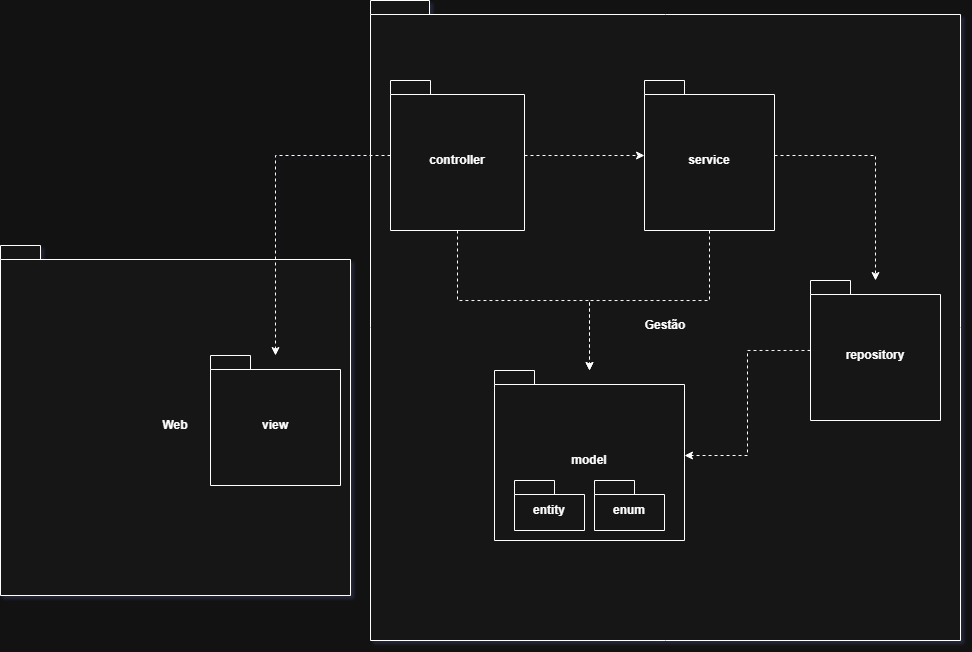

The diagram above was exported from draw.io. Its source (the exported page's mxGraphModel, read from the mxfile embedded in the PNG):
<mxGraphModel dx="2505" dy="2083" grid="1" gridSize="10" guides="1" tooltips="1" connect="1" arrows="1" fold="1" page="1" pageScale="1" pageWidth="827" pageHeight="1169" background="none" math="0" shadow="1">
  <root>
    <mxCell id="0" />
    <mxCell id="1" parent="0" />
    <mxCell id="wi0sVBznk5bn3T1GB6zn-23" value="Web" style="shape=folder;fontStyle=1;spacingTop=10;tabWidth=40;tabHeight=14;tabPosition=left;html=1;whiteSpace=wrap;" vertex="1" parent="1">
      <mxGeometry x="-180" y="235" width="350" height="350" as="geometry" />
    </mxCell>
    <mxCell id="wi0sVBznk5bn3T1GB6zn-22" value="Gestão" style="shape=folder;fontStyle=1;spacingTop=10;tabWidth=40;tabHeight=14;tabPosition=left;html=1;whiteSpace=wrap;" vertex="1" parent="1">
      <mxGeometry x="190" y="-10" width="590" height="640" as="geometry" />
    </mxCell>
    <mxCell id="wi0sVBznk5bn3T1GB6zn-20" style="edgeStyle=orthogonalEdgeStyle;rounded=0;orthogonalLoop=1;jettySize=auto;html=1;dashed=1;" edge="1" parent="1" source="wi0sVBznk5bn3T1GB6zn-1" target="wi0sVBznk5bn3T1GB6zn-4">
      <mxGeometry relative="1" as="geometry" />
    </mxCell>
    <mxCell id="wi0sVBznk5bn3T1GB6zn-21" style="edgeStyle=orthogonalEdgeStyle;rounded=0;orthogonalLoop=1;jettySize=auto;html=1;dashed=1;" edge="1" parent="1" source="wi0sVBznk5bn3T1GB6zn-1" target="wi0sVBznk5bn3T1GB6zn-3">
      <mxGeometry relative="1" as="geometry" />
    </mxCell>
    <mxCell id="wi0sVBznk5bn3T1GB6zn-1" value="controller" style="shape=folder;fontStyle=1;spacingTop=10;tabWidth=40;tabHeight=14;tabPosition=left;html=1;whiteSpace=wrap;" vertex="1" parent="1">
      <mxGeometry x="210" y="70" width="134" height="150" as="geometry" />
    </mxCell>
    <mxCell id="wi0sVBznk5bn3T1GB6zn-3" value="model" style="shape=folder;fontStyle=1;spacingTop=10;tabWidth=40;tabHeight=14;tabPosition=left;html=1;whiteSpace=wrap;" vertex="1" parent="1">
      <mxGeometry x="314" y="360" width="190" height="170" as="geometry" />
    </mxCell>
    <mxCell id="wi0sVBznk5bn3T1GB6zn-4" value="view" style="shape=folder;fontStyle=1;spacingTop=10;tabWidth=40;tabHeight=14;tabPosition=left;html=1;whiteSpace=wrap;" vertex="1" parent="1">
      <mxGeometry x="30" y="345" width="130" height="130" as="geometry" />
    </mxCell>
    <mxCell id="wi0sVBznk5bn3T1GB6zn-5" value="enum" style="shape=folder;fontStyle=1;spacingTop=10;tabWidth=40;tabHeight=14;tabPosition=left;html=1;whiteSpace=wrap;" vertex="1" parent="1">
      <mxGeometry x="414" y="470" width="70" height="50" as="geometry" />
    </mxCell>
    <mxCell id="wi0sVBznk5bn3T1GB6zn-12" style="edgeStyle=orthogonalEdgeStyle;rounded=0;orthogonalLoop=1;jettySize=auto;html=1;dashed=1;" edge="1" parent="1" source="wi0sVBznk5bn3T1GB6zn-6" target="wi0sVBznk5bn3T1GB6zn-7">
      <mxGeometry relative="1" as="geometry" />
    </mxCell>
    <mxCell id="wi0sVBznk5bn3T1GB6zn-14" style="edgeStyle=orthogonalEdgeStyle;rounded=0;orthogonalLoop=1;jettySize=auto;html=1;dashed=1;" edge="1" parent="1" source="wi0sVBznk5bn3T1GB6zn-6" target="wi0sVBznk5bn3T1GB6zn-3">
      <mxGeometry relative="1" as="geometry" />
    </mxCell>
    <mxCell id="wi0sVBznk5bn3T1GB6zn-6" value="service" style="shape=folder;fontStyle=1;spacingTop=10;tabWidth=40;tabHeight=14;tabPosition=left;html=1;whiteSpace=wrap;" vertex="1" parent="1">
      <mxGeometry x="464" y="70" width="130" height="150" as="geometry" />
    </mxCell>
    <mxCell id="wi0sVBznk5bn3T1GB6zn-13" style="edgeStyle=orthogonalEdgeStyle;rounded=0;orthogonalLoop=1;jettySize=auto;html=1;dashed=1;" edge="1" parent="1" source="wi0sVBznk5bn3T1GB6zn-7" target="wi0sVBznk5bn3T1GB6zn-3">
      <mxGeometry relative="1" as="geometry" />
    </mxCell>
    <mxCell id="wi0sVBznk5bn3T1GB6zn-7" value="repository" style="shape=folder;fontStyle=1;spacingTop=10;tabWidth=40;tabHeight=14;tabPosition=left;html=1;whiteSpace=wrap;" vertex="1" parent="1">
      <mxGeometry x="630" y="270" width="130" height="140" as="geometry" />
    </mxCell>
    <mxCell id="wi0sVBznk5bn3T1GB6zn-9" value="entity" style="shape=folder;fontStyle=1;spacingTop=10;tabWidth=40;tabHeight=14;tabPosition=left;html=1;whiteSpace=wrap;" vertex="1" parent="1">
      <mxGeometry x="334" y="470" width="70" height="50" as="geometry" />
    </mxCell>
    <mxCell id="wi0sVBznk5bn3T1GB6zn-11" style="edgeStyle=orthogonalEdgeStyle;rounded=0;orthogonalLoop=1;jettySize=auto;html=1;dashed=1;" edge="1" parent="1" source="wi0sVBznk5bn3T1GB6zn-1" target="wi0sVBznk5bn3T1GB6zn-6">
      <mxGeometry relative="1" as="geometry" />
    </mxCell>
  </root>
</mxGraphModel>